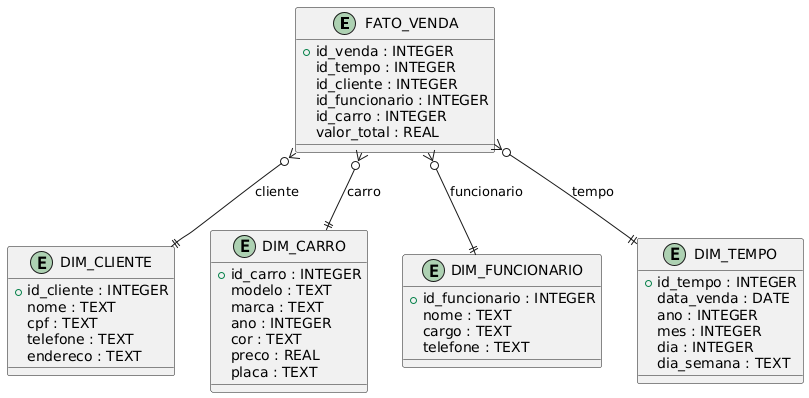

The diagram above was rendered by PlantUML. Its source (embedded in the PNG):
@startuml
entity FATO_VENDA {
  +id_venda : INTEGER
  id_tempo : INTEGER
  id_cliente : INTEGER
  id_funcionario : INTEGER
  id_carro : INTEGER
  valor_total : REAL
}

entity DIM_CLIENTE {
  +id_cliente : INTEGER
  nome : TEXT
  cpf : TEXT
  telefone : TEXT
  endereco : TEXT
}

entity DIM_CARRO {
  +id_carro : INTEGER
  modelo : TEXT
  marca : TEXT
  ano : INTEGER
  cor : TEXT
  preco : REAL
  placa : TEXT
}

entity DIM_FUNCIONARIO {
  +id_funcionario : INTEGER
  nome : TEXT
  cargo : TEXT
  telefone : TEXT
}

entity DIM_TEMPO {
  +id_tempo : INTEGER
  data_venda : DATE
  ano : INTEGER
  mes : INTEGER
  dia : INTEGER
  dia_semana : TEXT
}

FATO_VENDA }o--|| DIM_CLIENTE : cliente
FATO_VENDA }o--|| DIM_FUNCIONARIO : funcionario
FATO_VENDA }o--|| DIM_CARRO : carro
FATO_VENDA }o--|| DIM_TEMPO : tempo
@enduml